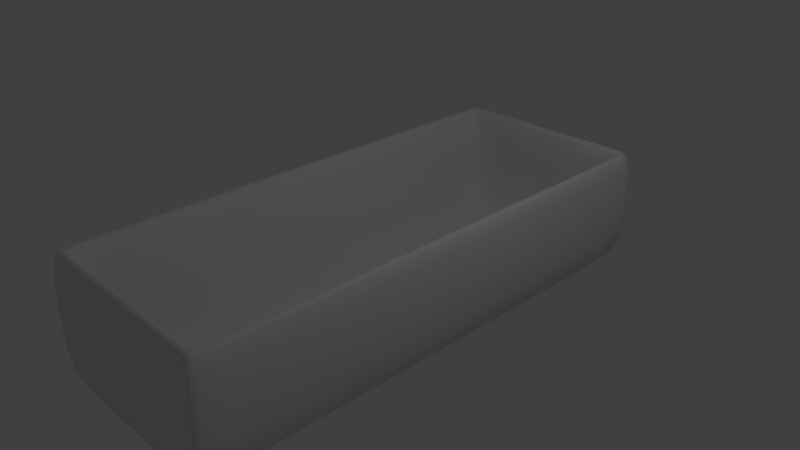 # Source: Toilette_Badewanne.blend  (saved by Blender 2.74.0; exported with 4.5.12 LTS)
import bpy
from mathutils import Matrix  # noqa: F401  (used for matrix-valued properties, if any)

bpy.ops.wm.read_factory_settings(use_empty=True)
scene = bpy.context.scene
scene.name = 'Scene'

# ---- collections
col_collection_1 = bpy.data.collections.new('Collection 1'); scene.collection.children.link(col_collection_1)

# ---- materials (node trees are filled in below, after node groups)
mat_material = bpy.data.materials.new('Material')
mat_material.alpha_threshold = 0.0
mat_material.use_transparent_shadow = False
mat_material.roughness = 0.5
mat_material.line_color = (0.0, 0.0, 0.0, 1.0)

# ---- material node trees

# ---- world
world_world = bpy.data.worlds.new('World'); scene.world = world_world
world_world.color = (0.05088, 0.05088, 0.05088)
world_world.use_sun_shadow = False
world_world.sun_shadow_jitter_overblur = 0.0
world_world.cycles.sampling_method = 'MANUAL'
world_world.cycles.sample_map_resolution = 256

# ---- cameras
cam_camera = bpy.data.cameras.new('Camera')
cam_camera.clip_end = 100.0
cam_camera.lens = 35.0
cam_camera.sensor_width = 32.0
cam_camera.sensor_height = 18.0
cam_camera.ortho_scale = 7.314
cam_camera.dof.focus_distance = 0.0
cam_camera.dof.aperture_fstop = 128.0

# ---- lights
light_lamp = bpy.data.lights.new('Lamp', 'POINT')
light_lamp.transmission_factor = 0.0
light_lamp.cutoff_distance = 30.0
light_lamp.energy = 100.0
light_lamp.shadow_buffer_clip_start = 1.001
light_lamp.shadow_soft_size = 0.1
light_lamp.shadow_maximum_resolution = 0.006
light_lamp.use_absolute_resolution = True
light_lamp.cycles.use_multiple_importance_sampling = False

# ---- meshes
me_cube = bpy.data.meshes.new('Cube')
me_cube.from_pydata([(1.0, 1.0, -1.0), (1.0, -1.0, -1.0), (-1.0, -1.0, -1.0), (-1.0, 1.0, -1.0), (1.0, 1.0, 1.0), (1.0, -1.0, 1.0), (-1.0, -1.0, 1.0), (-1.0, 1.0, 1.0), (0.8683, 0.9282, 1.0), (0.8683, -0.9282, 1.0), (-0.8683, 0.9282, 1.0), (-0.8683, -0.9282, 1.0), (0.8683, 0.9282, -0.9089), (0.8683, -0.9282, -0.9089), (-0.8683, 0.9282, -0.9089), (-0.8683, -0.9282, -0.9089), (1.0, 1.0, -1.0), (-1.0, 1.0, -1.0), (1.0, 1.0, 1.0), (-1.0, 1.0, 1.0), (0.8683, 0.9282, 1.0), (-0.8683, 0.9282, 1.0), (0.5883, 0.6289, -0.9089), (-0.5883, 0.6289, -0.9089), (1.0, -1.0, -1.0), (1.0, -1.0, 1.0), (0.8683, -0.9282, 1.0), (0.5883, -0.6289, -0.9089), (-1.0, -1.0, -1.0), (-1.0, -1.0, 1.0), (-0.8683, -0.9282, 1.0), (-0.5883, -0.6289, -0.9089), (0.6339, 1.0, -1.0), (0.6339, -1.0, -1.0), (0.6339, 1.0, 1.0), (0.6339, -1.0, 1.0), (0.5504, 0.9282, 1.0), (0.5504, -0.9282, 1.0), (0.5504, 0.9282, -0.9089), (0.5504, -0.9282, -0.9089), (0.3729, 0.6289, -0.9089), (0.6339, 1.0, -1.0), (0.3729, -0.6289, -0.9089), (0.6339, -1.0, -1.0), (-0.6244, 1.0, -1.0), (-0.6244, -1.0, -1.0), (-0.6244, 1.0, 1.0), (-0.6244, -1.0, 1.0), (-0.5421, 0.9282, 1.0), (-0.5421, -0.9282, 1.0), (-0.5421, 0.9282, -0.9089), (-0.5421, -0.9282, -0.9089), (-0.6244, 1.0, -1.0), (-0.6244, -1.0, -1.0), (-0.3673, 0.6289, -0.9089), (-0.3673, -0.6289, -0.9089)], [], [(53, 45, 2, 28), (29, 6, 11, 30), (24, 25, 5, 1), (45, 47, 6, 2), (17, 19, 7, 3), (46, 44, 3, 7), (30, 11, 15, 31), (35, 5, 9, 37), (46, 7, 10, 48), (18, 4, 8, 20), (55, 31, 15, 51), (37, 9, 13, 39), (48, 10, 14, 50), (20, 8, 12, 22), (26, 20, 22, 27), (50, 14, 23, 54), (25, 18, 20, 26), (10, 21, 23, 14), (28, 29, 19, 17), (0, 4, 18, 16), (7, 19, 21, 10), (44, 52, 17, 3), (2, 6, 29, 28), (5, 25, 26, 9), (9, 26, 27, 13), (54, 23, 31, 55), (21, 30, 31, 23), (16, 18, 25, 24), (19, 29, 30, 21), (52, 53, 28, 17), (16, 24, 43, 41), (22, 40, 42, 27), (0, 16, 41, 32), (12, 38, 40, 22), (8, 36, 38, 12), (49, 37, 39, 51), (27, 42, 39, 13), (4, 34, 36, 8), (47, 35, 37, 49), (4, 0, 32, 34), (1, 5, 35, 33), (24, 1, 33, 43), (6, 47, 49, 11), (11, 49, 51, 15), (41, 43, 53, 52), (40, 54, 55, 42), (32, 41, 52, 44), (38, 50, 54, 40), (36, 48, 50, 38), (42, 55, 51, 39), (34, 46, 48, 36), (34, 32, 44, 46), (33, 35, 47, 45), (43, 33, 45, 53)])
me_cube.polygons.foreach_set('use_smooth', [True] * 54)
me_cube.materials.append(mat_material)
me_cube.use_remesh_preserve_volume = False
me_cube.use_remesh_preserve_attributes = False
me_cube.use_mirror_vertex_groups = False
me_cube.update()

# ---- objects
ob_cube = bpy.data.objects.new('Cube', me_cube)
ob_lamp = bpy.data.objects.new('Lamp', light_lamp)
ob_camera = bpy.data.objects.new('Camera', cam_camera)

# ---- transforms, parenting, visibility, modifiers, constraints
ob_cube.location = (0.0, 0.0, 0.0)
ob_cube.scale = (1.5, 3.564, 0.9)
ob_cube.lock_rotations_4d = False
ob_cube.empty_display_type = 'ARROWS'
ob_cube.lineart.crease_threshold = 0.0
_m = ob_cube.modifiers.new('Subsurf', 'SUBSURF')
_m.uv_smooth = 'PRESERVE_CORNERS'
_m.quality = 2
_m.levels = 2
_m.show_only_control_edges = False
ob_lamp.location = (4.076, 1.005, 5.904)
ob_lamp.rotation_euler = (0.6503, 0.05522, 1.866)
ob_lamp.lock_rotations_4d = False
ob_lamp.empty_display_type = 'ARROWS'
ob_lamp.color = (0.0, 0.0, 0.0, 0.0)
ob_lamp.lineart.crease_threshold = 0.0
ob_camera.location = (7.481, -6.508, 5.344)
ob_camera.rotation_euler = (1.109, 0.01082, 0.8149)
ob_camera.lock_rotations_4d = False
ob_camera.empty_display_type = 'ARROWS'
ob_camera.color = (0.0, 0.0, 0.0, 0.0)
ob_camera.display_type = 'WIRE'
ob_camera.lineart.crease_threshold = 0.0

# ---- collection membership
col_collection_1.objects.link(ob_cube)
col_collection_1.objects.link(ob_lamp)
col_collection_1.objects.link(ob_camera)

# ---- scene / render settings (as saved in the file)
scene.camera = ob_camera
scene.frame_start = 1; scene.frame_end = 250; scene.frame_set(1)
scene.render.engine = 'BLENDER_EEVEE_NEXT'
scene.render.resolution_percentage = 50
scene.render.dither_intensity = 0.0
scene.cycles.use_denoising = False
scene.cycles.samples = 10
scene.cycles.sampling_pattern = 'TABULATED_SOBOL'
scene.cycles.light_sampling_threshold = 0.0
scene.cycles.use_adaptive_sampling = False
scene.cycles.use_light_tree = False
scene.cycles.blur_glossy = 0.0
scene.cycles.pixel_filter_type = 'GAUSSIAN'
scene.cycles.sample_clamp_indirect = 0.0
scene.view_settings.view_transform = 'Standard'
bpy.context.view_layer.update()
